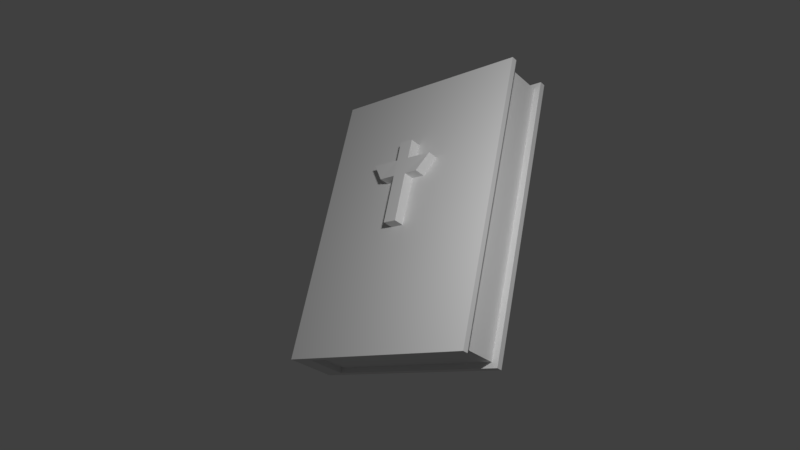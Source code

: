 # Source: bible.blend  (saved by Blender 2.79.0; exported with 4.5.12 LTS)
import bpy
from mathutils import Matrix  # noqa: F401  (used for matrix-valued properties, if any)

bpy.ops.wm.read_factory_settings(use_empty=True)
scene = bpy.context.scene
scene.name = 'Scene'

# ---- collections
col_collection_1 = bpy.data.collections.new('Collection 1'); scene.collection.children.link(col_collection_1)
col_collection_3 = bpy.data.collections.new('Collection 3'); scene.collection.children.link(col_collection_3)

# ---- materials (node trees are filled in below, after node groups)
mat_material = bpy.data.materials.new('Material')
mat_material.alpha_threshold = 0.0
mat_material.use_transparent_shadow = False
mat_material.roughness = 0.5
mat_material.specular_intensity = 0.0
mat_material.line_color = (0.0, 0.0, 0.0, 1.0)

# ---- material node trees

# ---- world
world_world = bpy.data.worlds.new('World'); scene.world = world_world
world_world.color = (0.05088, 0.05088, 0.05088)
world_world.use_sun_shadow = False
world_world.sun_shadow_jitter_overblur = 0.0
world_world.cycles.sampling_method = 'MANUAL'

# ---- cameras
cam_camera = bpy.data.cameras.new('Camera')
cam_camera.clip_end = 100.0
cam_camera.lens = 35.0
cam_camera.sensor_width = 32.0
cam_camera.sensor_height = 18.0
cam_camera.ortho_scale = 7.314
cam_camera.dof.focus_distance = 0.0
cam_camera.dof.aperture_fstop = 128.0

# ---- lights
light_lamp = bpy.data.lights.new('Lamp', 'POINT')
light_lamp.transmission_factor = 0.0
light_lamp.cutoff_distance = 30.0
light_lamp.energy = 124.0
light_lamp.shadow_buffer_clip_start = 1.001
light_lamp.shadow_soft_size = 0.1
light_lamp.shadow_maximum_resolution = 0.006
light_lamp.use_absolute_resolution = True

# ---- meshes
me_cube = bpy.data.meshes.new('Cube')
me_cube.from_pydata([(1.0, 1.0, -1.0), (1.0, -1.0, -1.0), (-0.7797, -0.7797, -1.0), (-0.7797, 0.7797, -1.0), (1.0, 0.7797, 1.0), (1.0, -0.7797, 1.0), (-0.7797, -0.7797, 1.0), (-0.7797, 0.7797, 1.0), (1.0, 1.0, -1.0), (1.0, -1.0, -1.0), (-1.0, -1.0, -1.0), (-1.0, 1.0, -1.0), (1.0, 1.0, 1.0), (1.0, -1.0, 1.0), (-1.0, -1.0, 1.0), (-1.0, 1.0, 1.0), (1.0, 0.7797, -1.0), (-1.0, 1.0, -1.0), (1.0, 1.0, 1.0), (1.0, -0.7797, -1.0), (-1.0, -1.0, -1.0), (1.0, -1.0, 1.0), (-1.0, 1.0, 1.0), (-1.0, -1.0, 1.0), (1.0, 0.7797, -1.0), (1.0, -0.7797, -1.0), (1.0, 0.7797, 1.0), (1.0, -0.7797, 1.0), (-0.7797, 0.7797, -1.0), (-0.7797, -0.7797, -1.0), (-0.7797, 0.7797, 1.0), (-0.7797, -0.7797, 1.0), (1.0, 1.0, 1.042), (-1.0, 1.0, 1.042), (1.0, -1.0, 1.042), (-1.0, -1.0, 1.042), (1.0, 0.7797, 1.042), (-0.7797, 0.7797, 1.042), (1.0, -0.7797, 1.042), (-0.7797, -0.7797, 1.042), (1.0, 1.0, -1.04), (-1.0, 1.0, -1.04), (1.0, -1.0, -1.04), (-1.0, -1.0, -1.04), (1.0, 0.7797, -1.04), (-0.7797, 0.7797, -1.04), (1.0, -0.7797, -1.04), (-0.7797, -0.7797, -1.04), (1.066, 1.0, -1.0), (1.066, 1.0, 1.0), (1.066, -1.0, -1.0), (1.066, -1.0, 1.0), (1.066, 0.7797, -1.0), (1.066, 0.7797, 1.0), (1.066, -0.7797, -1.0), (1.066, -0.7797, 1.0), (1.066, -0.7797, -1.04), (1.066, -1.0, -1.04), (1.066, 1.0, 1.042), (1.066, 0.7797, 1.042), (1.066, -0.7797, 1.042), (1.066, -1.0, 1.042), (1.066, 1.0, -1.04), (1.066, 0.7797, -1.04), (-0.1566, -1.0, -0.008805), (-0.1566, -1.0, -0.4473), (0.137, -1.0, -0.4473), (0.137, -1.0, -0.004783), (-0.1566, -1.141, -0.4473), (0.4453, -1.0, 0.1964), (0.137, -1.0, 0.1964), (0.137, -1.0, 0.4136), (-0.1486, -1.0, 0.4136), (-0.1486, -1.0, 0.2004), (-0.4441, -1.0, 0.2004), (-0.1566, -1.141, -0.008805), (0.5545, -1.0, -0.2006), (0.4453, -1.0, 0.1963), (0.2211, -1.0, -0.004783), (-0.5538, -1.0, -0.2044), (-0.2199, -1.0, -0.008805), (-0.4441, -1.0, 0.2003), (0.137, -1.141, -0.4473), (0.137, -1.141, -0.004783), (0.4453, -1.141, 0.1964), (0.137, -1.141, 0.1964), (0.137, -1.141, 0.4136), (-0.1486, -1.141, 0.4136), (-0.1486, -1.141, 0.2004), (-0.4441, -1.141, 0.2004), (0.4453, -1.141, 0.1963), (0.2211, -1.141, -0.004783), (-0.2199, -1.141, -0.008805), (-0.4441, -1.141, 0.2003), (0.137, -1.799, 0.4136), (-0.1486, -1.799, 0.4136), (0.137, -1.799, 0.1964), (0.137, -1.799, -0.4473), (0.137, -1.799, -0.004783), (-0.1566, -1.799, -0.4473), (0.4453, -1.799, 0.1964), (-0.1566, -1.799, -0.008805), (-0.1486, -1.799, 0.2004), (-0.4441, -1.799, 0.2004), (0.4453, -1.799, 0.1963), (0.2211, -1.799, -0.004783), (-0.2199, -1.799, -0.008805), (-0.4441, -1.799, 0.2003)], [], [(19, 2, 29, 25), (2, 3, 28, 29), (6, 5, 27, 31), (92, 75, 101, 106), (20, 23, 22, 17), (18, 0, 17, 22), (17, 0, 8, 11), (23, 21, 13, 14), (21, 1, 9, 13), (0, 18, 12, 8), (18, 22, 15, 12), (1, 20, 10, 9), (1, 20, 43, 42), (5, 38, 60, 55), (20, 17, 41, 43), (21, 1, 50, 51), (18, 32, 58, 49), (0, 18, 49, 48), (7, 4, 36, 37), (18, 22, 33, 32), (24, 25, 29, 28), (26, 30, 31, 27), (24, 26, 27, 25), (3, 16, 24, 28), (7, 6, 31, 30), (4, 7, 30, 26), (5, 19, 25, 27), (16, 4, 26, 24), (37, 36, 32, 33), (38, 39, 35, 34), (39, 37, 33, 35), (5, 6, 39, 38), (23, 21, 34, 35), (42, 46, 56, 57), (6, 7, 37, 39), (22, 23, 35, 33), (44, 45, 41, 40), (47, 46, 42, 43), (45, 47, 43, 41), (36, 4, 53, 59), (17, 0, 40, 41), (3, 2, 47, 45), (2, 19, 46, 47), (16, 3, 45, 44), (53, 52, 48, 49), (54, 55, 51, 50), (54, 50, 57, 56), (53, 49, 58, 59), (51, 55, 60, 61), (48, 52, 63, 62), (16, 44, 63, 52), (32, 36, 59, 58), (4, 16, 52, 53), (46, 19, 54, 56), (34, 21, 51, 61), (40, 0, 48, 62), (38, 34, 61, 60), (44, 40, 62, 63), (19, 5, 55, 54), (1, 42, 57, 50), (1, 21, 23, 20, 79, 81, 74, 73, 72, 71, 70, 69, 77, 76), (69, 70, 85, 84), (76, 77, 78), (79, 80, 81), (67, 66, 65, 64, 80, 79, 20, 1, 76, 78), (67, 78, 91, 83), (70, 71, 86, 85), (80, 64, 75, 92), (71, 72, 87, 86), (64, 65, 68, 75), (72, 73, 88, 87), (65, 66, 82, 68), (78, 77, 90, 91), (73, 74, 89, 88), (77, 69, 84, 90), (66, 67, 83, 82), (74, 81, 93, 89), (81, 80, 92, 93), (105, 104, 100, 96, 94, 95, 102, 103, 107, 106, 101, 99, 97, 98), (90, 84, 100, 104), (82, 83, 98, 97), (86, 87, 95, 94), (89, 93, 107, 103), (68, 82, 97, 99), (87, 88, 102, 95), (85, 86, 94, 96), (84, 85, 96, 100), (88, 89, 103, 102), (75, 68, 99, 101), (91, 90, 104, 105), (93, 92, 106, 107), (83, 91, 105, 98)])
me_cube.materials.append(mat_material)
me_cube.use_remesh_preserve_volume = False
me_cube.use_remesh_preserve_attributes = False
me_cube.use_mirror_vertex_groups = False
me_cube.update()
me_cube_001 = bpy.data.meshes.new('Cube.001')
me_cube_001.from_pydata([(-0.3666, 0.4284, -0.823), (-0.3666, 0.4284, 0.1569), (-0.3666, 1.408, -0.823), (-0.3666, 1.408, 0.1569), (0.6133, 0.4284, -0.823), (0.6133, 0.4284, 0.1569), (0.6133, 1.408, -0.823), (0.6133, 1.408, 0.1569), (-0.3666, 0.4284, -0.597), (-0.3666, 1.408, -0.597), (0.6133, 1.408, -0.597), (0.6133, 0.4284, -0.597), (-0.3666, 0.4284, -0.4063), (-0.3666, 1.408, -0.4063), (0.6133, 1.408, -0.4063), (0.6133, 0.4284, -0.4063), (0.6133, 1.408, -0.4063), (0.6133, 1.408, -0.597), (0.6133, 0.4284, -0.4063), (0.6133, 0.4284, -0.597), (1.585, 1.382, -0.406), (2.423, 1.408, -0.597), (1.585, 0.4026, -0.406), (2.423, 0.4284, -0.597), (-0.3666, 1.408, -0.4063), (-0.3666, 1.408, -0.597), (-0.3666, 0.4284, -0.597), (-0.3666, 0.4284, -0.4063), (-1.586, 1.431, -0.4047), (-2.363, 1.408, -0.597), (-2.363, 0.4284, -0.597), (-1.586, 0.4515, -0.4047)], [], [(12, 1, 3, 13), (13, 3, 7, 14), (14, 7, 5, 15), (15, 5, 1, 12), (2, 6, 4, 0), (7, 3, 1, 5), (4, 11, 8, 0), (6, 10, 11, 4), (2, 9, 10, 6), (0, 8, 9, 2), (11, 15, 12, 8), (11, 10, 17, 19), (9, 13, 14, 10), (9, 8, 26, 25), (19, 17, 21, 23), (15, 11, 19, 18), (10, 14, 16, 17), (14, 15, 18, 16), (21, 20, 22, 23), (17, 16, 20, 21), (16, 18, 22, 20), (18, 19, 23, 22), (26, 27, 31, 30), (13, 9, 25, 24), (8, 12, 27, 26), (12, 13, 24, 27), (30, 31, 28, 29), (24, 25, 29, 28), (27, 24, 28, 31), (25, 26, 30, 29)])
me_cube_001.use_remesh_preserve_volume = False
me_cube_001.use_remesh_preserve_attributes = False
me_cube_001.use_mirror_vertex_groups = False
me_cube_001.update()

# ---- objects
ob_cube = bpy.data.objects.new('Cube', me_cube)
ob_lamp = bpy.data.objects.new('Lamp', light_lamp)
ob_camera = bpy.data.objects.new('Camera', cam_camera)
ob_cube_001 = bpy.data.objects.new('Cube.001', me_cube_001)

# ---- transforms, parenting, visibility, modifiers, constraints
ob_cube.location = (-0.05109, -0.8497, 1.169)
ob_cube.rotation_euler = (-5.863, 0.1365, -3.898)
ob_cube.scale = (-0.7001, 0.1723, 0.9086)
ob_cube.lock_rotations_4d = False
ob_cube.empty_display_type = 'ARROWS'
ob_cube.lineart.crease_threshold = 0.0
ob_lamp.location = (0.1791, -3.528, 2.1)
ob_lamp.rotation_euler = (0.6503, 0.05522, 1.866)
ob_lamp.lock_rotations_4d = False
ob_lamp.empty_display_type = 'ARROWS'
ob_lamp.color = (0.0, 0.0, 0.0, 0.0)
ob_lamp.lineart.crease_threshold = 0.0
ob_camera.location = (-0.1454, -6.508, 1.158)
ob_camera.rotation_euler = (1.571, 0.0, 0.0)
ob_camera.lock_rotations_4d = False
ob_camera.empty_display_type = 'ARROWS'
ob_camera.color = (0.0, 0.0, 0.0, 0.0)
ob_camera.display_type = 'WIRE'
ob_camera.lineart.crease_threshold = 0.0
ob_cube_001.location = (-0.2388, -1.051, 1.285)
ob_cube_001.rotation_euler = (-5.864, 0.1365, -3.892)
ob_cube_001.scale = (-0.0992, -0.1239, -0.5865)
ob_cube_001.lineart.crease_threshold = 0.0

# ---- collection membership
col_collection_1.objects.link(ob_cube)
col_collection_1.objects.link(ob_lamp)
col_collection_1.objects.link(ob_camera)
col_collection_3.objects.link(ob_cube_001)

# ---- scene / render settings (as saved in the file)
scene.camera = ob_camera
scene.frame_start = 1; scene.frame_end = 250; scene.frame_set(8)
scene.render.engine = 'BLENDER_EEVEE_NEXT'
scene.render.resolution_percentage = 50
scene.render.dither_intensity = 0.0
scene.cycles.use_denoising = False
scene.cycles.samples = 128
scene.cycles.sampling_pattern = 'TABULATED_SOBOL'
scene.cycles.use_adaptive_sampling = False
scene.cycles.use_light_tree = False
scene.cycles.blur_glossy = 0.0
scene.cycles.sample_clamp_indirect = 0.0
scene.view_settings.view_transform = 'Standard'
bpy.context.view_layer.update()
